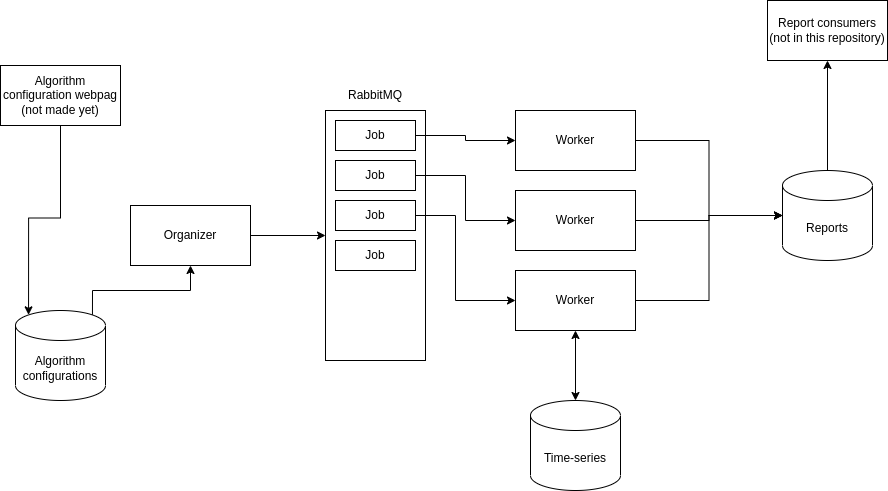

The diagram above was exported from draw.io. Its source (the exported page's mxGraphModel, read from the mxfile embedded in the PNG):
<mxGraphModel dx="1207" dy="1726" grid="1" gridSize="10" guides="1" tooltips="1" connect="1" arrows="1" fold="1" page="1" pageScale="1" pageWidth="827" pageHeight="1169" math="0" shadow="0">
  <root>
    <mxCell id="0" />
    <mxCell id="1" parent="0" />
    <mxCell id="eGkDLcDe3frK3XV2656u-24" style="edgeStyle=orthogonalEdgeStyle;rounded=0;orthogonalLoop=1;jettySize=auto;html=1;exitX=0.855;exitY=0;exitDx=0;exitDy=4.35;exitPerimeter=0;entryX=0.5;entryY=1;entryDx=0;entryDy=0;startArrow=none;startFill=0;" edge="1" parent="1" source="eGkDLcDe3frK3XV2656u-1" target="eGkDLcDe3frK3XV2656u-2">
      <mxGeometry relative="1" as="geometry">
        <Array as="points">
          <mxPoint x="137" y="580" />
          <mxPoint x="235" y="580" />
        </Array>
      </mxGeometry>
    </mxCell>
    <mxCell id="eGkDLcDe3frK3XV2656u-1" value="Algorithm&lt;br&gt;configurations" style="shape=cylinder3;whiteSpace=wrap;html=1;boundedLbl=1;backgroundOutline=1;size=15;" vertex="1" parent="1">
      <mxGeometry x="60" y="600" width="90" height="90" as="geometry" />
    </mxCell>
    <mxCell id="eGkDLcDe3frK3XV2656u-23" style="edgeStyle=orthogonalEdgeStyle;rounded=0;orthogonalLoop=1;jettySize=auto;html=1;exitX=1;exitY=0.5;exitDx=0;exitDy=0;entryX=0;entryY=0.5;entryDx=0;entryDy=0;startArrow=none;startFill=0;" edge="1" parent="1" source="eGkDLcDe3frK3XV2656u-2" target="eGkDLcDe3frK3XV2656u-3">
      <mxGeometry relative="1" as="geometry" />
    </mxCell>
    <mxCell id="eGkDLcDe3frK3XV2656u-2" value="Organizer" style="rounded=0;whiteSpace=wrap;html=1;" vertex="1" parent="1">
      <mxGeometry x="175" y="495" width="120" height="60" as="geometry" />
    </mxCell>
    <mxCell id="eGkDLcDe3frK3XV2656u-3" value="" style="rounded=0;whiteSpace=wrap;html=1;" vertex="1" parent="1">
      <mxGeometry x="370" y="400" width="100" height="250" as="geometry" />
    </mxCell>
    <mxCell id="eGkDLcDe3frK3XV2656u-4" value="RabbitMQ" style="text;html=1;strokeColor=none;fillColor=none;align=center;verticalAlign=middle;whiteSpace=wrap;rounded=0;" vertex="1" parent="1">
      <mxGeometry x="370" y="370" width="100" height="30" as="geometry" />
    </mxCell>
    <mxCell id="eGkDLcDe3frK3XV2656u-12" style="edgeStyle=orthogonalEdgeStyle;rounded=0;orthogonalLoop=1;jettySize=auto;html=1;exitX=1;exitY=0.5;exitDx=0;exitDy=0;entryX=0;entryY=0.5;entryDx=0;entryDy=0;" edge="1" parent="1" source="eGkDLcDe3frK3XV2656u-5" target="eGkDLcDe3frK3XV2656u-9">
      <mxGeometry relative="1" as="geometry" />
    </mxCell>
    <mxCell id="eGkDLcDe3frK3XV2656u-5" value="Job" style="rounded=0;whiteSpace=wrap;html=1;" vertex="1" parent="1">
      <mxGeometry x="380" y="410" width="80" height="30" as="geometry" />
    </mxCell>
    <mxCell id="eGkDLcDe3frK3XV2656u-13" style="edgeStyle=orthogonalEdgeStyle;rounded=0;orthogonalLoop=1;jettySize=auto;html=1;exitX=1;exitY=0.5;exitDx=0;exitDy=0;entryX=0;entryY=0.5;entryDx=0;entryDy=0;" edge="1" parent="1" source="eGkDLcDe3frK3XV2656u-6" target="eGkDLcDe3frK3XV2656u-10">
      <mxGeometry relative="1" as="geometry" />
    </mxCell>
    <mxCell id="eGkDLcDe3frK3XV2656u-6" value="Job" style="rounded=0;whiteSpace=wrap;html=1;" vertex="1" parent="1">
      <mxGeometry x="380" y="450" width="80" height="30" as="geometry" />
    </mxCell>
    <mxCell id="eGkDLcDe3frK3XV2656u-14" style="edgeStyle=orthogonalEdgeStyle;rounded=0;orthogonalLoop=1;jettySize=auto;html=1;exitX=1;exitY=0.5;exitDx=0;exitDy=0;entryX=0;entryY=0.5;entryDx=0;entryDy=0;" edge="1" parent="1" source="eGkDLcDe3frK3XV2656u-7" target="eGkDLcDe3frK3XV2656u-11">
      <mxGeometry relative="1" as="geometry">
        <Array as="points">
          <mxPoint x="500" y="505" />
          <mxPoint x="500" y="590" />
        </Array>
      </mxGeometry>
    </mxCell>
    <mxCell id="eGkDLcDe3frK3XV2656u-7" value="Job" style="rounded=0;whiteSpace=wrap;html=1;" vertex="1" parent="1">
      <mxGeometry x="380" y="490" width="80" height="30" as="geometry" />
    </mxCell>
    <mxCell id="eGkDLcDe3frK3XV2656u-8" value="Job" style="rounded=0;whiteSpace=wrap;html=1;" vertex="1" parent="1">
      <mxGeometry x="380" y="530" width="80" height="30" as="geometry" />
    </mxCell>
    <mxCell id="eGkDLcDe3frK3XV2656u-18" style="edgeStyle=orthogonalEdgeStyle;rounded=0;orthogonalLoop=1;jettySize=auto;html=1;exitX=1;exitY=0.5;exitDx=0;exitDy=0;entryX=0;entryY=0.5;entryDx=0;entryDy=0;entryPerimeter=0;" edge="1" parent="1" source="eGkDLcDe3frK3XV2656u-9" target="eGkDLcDe3frK3XV2656u-15">
      <mxGeometry relative="1" as="geometry" />
    </mxCell>
    <mxCell id="eGkDLcDe3frK3XV2656u-9" value="Worker" style="rounded=0;whiteSpace=wrap;html=1;" vertex="1" parent="1">
      <mxGeometry x="560" y="400" width="120" height="60" as="geometry" />
    </mxCell>
    <mxCell id="eGkDLcDe3frK3XV2656u-17" style="edgeStyle=orthogonalEdgeStyle;rounded=0;orthogonalLoop=1;jettySize=auto;html=1;exitX=1;exitY=0.5;exitDx=0;exitDy=0;" edge="1" parent="1" source="eGkDLcDe3frK3XV2656u-10" target="eGkDLcDe3frK3XV2656u-15">
      <mxGeometry relative="1" as="geometry" />
    </mxCell>
    <mxCell id="eGkDLcDe3frK3XV2656u-10" value="Worker" style="rounded=0;whiteSpace=wrap;html=1;" vertex="1" parent="1">
      <mxGeometry x="560" y="480" width="120" height="60" as="geometry" />
    </mxCell>
    <mxCell id="eGkDLcDe3frK3XV2656u-16" style="edgeStyle=orthogonalEdgeStyle;rounded=0;orthogonalLoop=1;jettySize=auto;html=1;entryX=0;entryY=0.5;entryDx=0;entryDy=0;entryPerimeter=0;" edge="1" parent="1" source="eGkDLcDe3frK3XV2656u-11" target="eGkDLcDe3frK3XV2656u-15">
      <mxGeometry relative="1" as="geometry" />
    </mxCell>
    <mxCell id="eGkDLcDe3frK3XV2656u-22" style="edgeStyle=orthogonalEdgeStyle;rounded=0;orthogonalLoop=1;jettySize=auto;html=1;exitX=0.5;exitY=1;exitDx=0;exitDy=0;entryX=0.5;entryY=0;entryDx=0;entryDy=0;entryPerimeter=0;startArrow=classic;startFill=1;" edge="1" parent="1" source="eGkDLcDe3frK3XV2656u-11" target="eGkDLcDe3frK3XV2656u-21">
      <mxGeometry relative="1" as="geometry" />
    </mxCell>
    <mxCell id="eGkDLcDe3frK3XV2656u-11" value="Worker" style="rounded=0;whiteSpace=wrap;html=1;" vertex="1" parent="1">
      <mxGeometry x="560" y="560" width="120" height="60" as="geometry" />
    </mxCell>
    <mxCell id="eGkDLcDe3frK3XV2656u-20" style="edgeStyle=orthogonalEdgeStyle;rounded=0;orthogonalLoop=1;jettySize=auto;html=1;exitX=0.5;exitY=0;exitDx=0;exitDy=0;exitPerimeter=0;entryX=0.5;entryY=1;entryDx=0;entryDy=0;" edge="1" parent="1" source="eGkDLcDe3frK3XV2656u-15" target="eGkDLcDe3frK3XV2656u-19">
      <mxGeometry relative="1" as="geometry" />
    </mxCell>
    <mxCell id="eGkDLcDe3frK3XV2656u-15" value="Reports" style="shape=cylinder3;whiteSpace=wrap;html=1;boundedLbl=1;backgroundOutline=1;size=15;" vertex="1" parent="1">
      <mxGeometry x="827" y="460" width="90" height="90" as="geometry" />
    </mxCell>
    <mxCell id="eGkDLcDe3frK3XV2656u-19" value="Report consumers&lt;br&gt;(not in this repository)" style="rounded=0;whiteSpace=wrap;html=1;" vertex="1" parent="1">
      <mxGeometry x="812" y="290" width="120" height="60" as="geometry" />
    </mxCell>
    <mxCell id="eGkDLcDe3frK3XV2656u-21" value="Time-series" style="shape=cylinder3;whiteSpace=wrap;html=1;boundedLbl=1;backgroundOutline=1;size=15;" vertex="1" parent="1">
      <mxGeometry x="575" y="690" width="90" height="90" as="geometry" />
    </mxCell>
    <mxCell id="eGkDLcDe3frK3XV2656u-27" style="edgeStyle=orthogonalEdgeStyle;rounded=0;orthogonalLoop=1;jettySize=auto;html=1;exitX=0.5;exitY=1;exitDx=0;exitDy=0;entryX=0.145;entryY=0;entryDx=0;entryDy=4.35;entryPerimeter=0;startArrow=none;startFill=0;" edge="1" parent="1" source="eGkDLcDe3frK3XV2656u-25" target="eGkDLcDe3frK3XV2656u-1">
      <mxGeometry relative="1" as="geometry" />
    </mxCell>
    <mxCell id="eGkDLcDe3frK3XV2656u-25" value="Algorithm configuration webpag&lt;br&gt;(not made yet)" style="rounded=0;whiteSpace=wrap;html=1;" vertex="1" parent="1">
      <mxGeometry x="45" y="355" width="120" height="60" as="geometry" />
    </mxCell>
  </root>
</mxGraphModel>